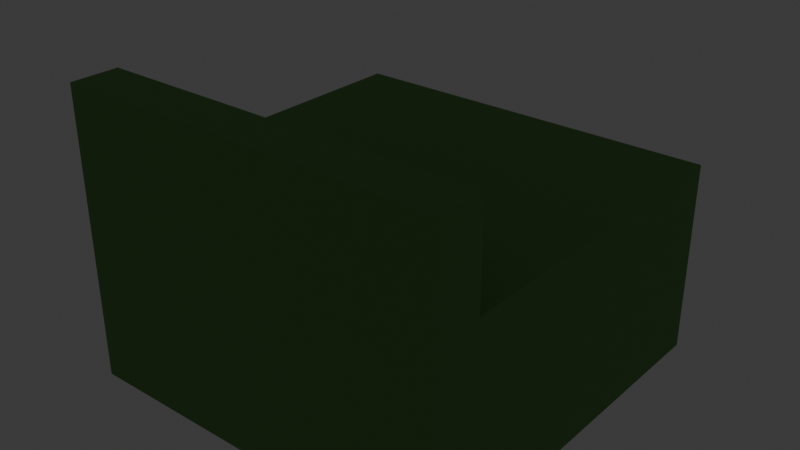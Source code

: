 # Source: source.blend  (saved by Blender 5.2.44; exported with 4.5.12 LTS)
import bpy
from mathutils import Matrix  # noqa: F401  (used for matrix-valued properties, if any)

bpy.ops.wm.read_factory_settings(use_empty=True)
scene = bpy.context.scene
scene.name = 'Scene'

# ---- collections
col_collection = bpy.data.collections.new('Collection'); scene.collection.children.link(col_collection)
col_terrain_grass_flat = bpy.data.collections.new('terrain-grass-flat'); scene.collection.children.link(col_terrain_grass_flat)
col_terrain_grass_block = bpy.data.collections.new('terrain-grass-block'); scene.collection.children.link(col_terrain_grass_block)
col_terrain_grass_edge = bpy.data.collections.new('terrain-grass-edge'); scene.collection.children.link(col_terrain_grass_edge)

# ---- materials (node trees are filled in below, after node groups)
mat_poly_surface = bpy.data.materials.new('poly.surface')
mat_poly_metal = bpy.data.materials.new('poly.metal')
mat_poly_glass = bpy.data.materials.new('poly.glass')
mat_poly_light = bpy.data.materials.new('poly.light')

# ---- material node trees
mat_poly_surface.use_nodes = True; mat_poly_surface.node_tree.nodes.clear()
_N = mat_poly_surface.node_tree.nodes; _L = mat_poly_surface.node_tree.links
n0 = _N.new('ShaderNodeBsdfPrincipled'); n0.name = 'Principled BSDF'; n0.location = (-200, 100)
n0.inputs[2].default_value = 0.8
n0.inputs[10].default_value = 0.005
n1 = _N.new('ShaderNodeOutputMaterial'); n1.name = 'Material Output'; n1.location = (200, 100)
n2 = _N.new('ShaderNodeVertexColor'); n2.name = 'Palette'; n2.location = (0, 0)
n2.layer_name = 'Color'
_L.new(n0.outputs[0], n1.inputs[0])
_L.new(n2.outputs[0], n0.inputs[0])
n1.is_active_output = True
mat_poly_metal.use_nodes = True; mat_poly_metal.node_tree.nodes.clear()
_N = mat_poly_metal.node_tree.nodes; _L = mat_poly_metal.node_tree.links
n0 = _N.new('ShaderNodeBsdfPrincipled'); n0.name = 'Principled BSDF'; n0.location = (-200, 100)
n0.inputs[1].default_value = 0.5
n0.inputs[2].default_value = 0.4
n0.inputs[10].default_value = 0.005
n1 = _N.new('ShaderNodeOutputMaterial'); n1.name = 'Material Output'; n1.location = (200, 100)
n2 = _N.new('ShaderNodeVertexColor'); n2.name = 'Palette'; n2.location = (0, 0)
n2.layer_name = 'Color'
_L.new(n0.outputs[0], n1.inputs[0])
_L.new(n2.outputs[0], n0.inputs[0])
n1.is_active_output = True
mat_poly_glass.use_nodes = True; mat_poly_glass.node_tree.nodes.clear()
_N = mat_poly_glass.node_tree.nodes; _L = mat_poly_glass.node_tree.links
n0 = _N.new('ShaderNodeBsdfPrincipled'); n0.name = 'Principled BSDF'; n0.location = (-200, 100)
n0.inputs[1].default_value = 0.25
n0.inputs[2].default_value = 0.22
n0.inputs[10].default_value = 0.005
n1 = _N.new('ShaderNodeOutputMaterial'); n1.name = 'Material Output'; n1.location = (200, 100)
n2 = _N.new('ShaderNodeVertexColor'); n2.name = 'Palette'; n2.location = (0, 0)
n2.layer_name = 'Color'
_L.new(n0.outputs[0], n1.inputs[0])
_L.new(n2.outputs[0], n0.inputs[0])
n1.is_active_output = True
mat_poly_light.use_nodes = True; mat_poly_light.node_tree.nodes.clear()
_N = mat_poly_light.node_tree.nodes; _L = mat_poly_light.node_tree.links
n0 = _N.new('ShaderNodeBsdfPrincipled'); n0.name = 'Principled BSDF'; n0.location = (-200, 100)
n0.inputs[10].default_value = 0.005
n0.inputs[28].default_value = 1.5
n1 = _N.new('ShaderNodeOutputMaterial'); n1.name = 'Material Output'; n1.location = (200, 100)
n2 = _N.new('ShaderNodeVertexColor'); n2.name = 'Palette'; n2.location = (0, 0)
n2.layer_name = 'Color'
_L.new(n0.outputs[0], n1.inputs[0])
_L.new(n2.outputs[0], n0.inputs[0])
_L.new(n2.outputs[0], n0.inputs[27])
n1.is_active_output = True

# ---- world
world_world = bpy.data.worlds.new('World'); scene.world = world_world
world_world.use_nodes = True; world_world.node_tree.nodes.clear()
_N = world_world.node_tree.nodes; _L = world_world.node_tree.links
n0 = _N.new('ShaderNodeOutputWorld'); n0.name = 'World Output'; n0.location = (200, 100)
n1 = _N.new('ShaderNodeBackground'); n1.name = 'Background'; n1.location = (-200, 100)
n1.inputs[0].default_value = (0.05088, 0.05088, 0.05088, 1.0)
_L.new(n1.outputs[0], n0.inputs[0])
n0.is_active_output = True
world_world.color = (0.05088, 0.05088, 0.05088)
world_world.sun_shadow_jitter_overblur = 0.0

# ---- meshes
me_terrain_grass_edge__body = bpy.data.meshes.new('terrain-grass-edge__body')
me_terrain_grass_edge__body.from_pydata([(-1.0, 1.0, -1.0), (-1.0, -1.0, -1.0), (-1.0, 1.0, 0.0), (-1.0, -1.0, 0.0), (1.0, 1.0, -1.0), (1.0, -1.0, -1.0), (1.0, 1.0, 0.0), (1.0, -1.0, 0.0), (-1.0, -0.75, 0.0), (-1.0, -1.0, 0.0), (-1.0, -0.75, 0.5), (-1.0, -1.0, 0.5), (1.0, -0.75, 0.0), (1.0, -1.0, 0.0), (1.0, -0.75, 0.5), (1.0, -1.0, 0.5), (-0.8, -0.4, 0.0), (-0.73, -0.43, 0.12), (-0.68, -0.46, 0.0), (-0.45, -0.4, 0.0), (-0.38, -0.43, 0.12), (-0.33, -0.46, 0.0), (-0.1, -0.4, 0.0), (-0.03, -0.43, 0.12), (0.02, -0.46, 0.0), (0.25, -0.4, 0.0), (0.32, -0.43, 0.12), (0.37, -0.46, 0.0), (0.6, -0.4, 0.0), (0.67, -0.43, 0.12), (0.72, -0.46, 0.0)], [], [(0, 1, 3, 2), (2, 3, 7, 6), (6, 7, 5, 4), (4, 5, 1, 0), (2, 6, 4, 0), (7, 3, 1, 5), (8, 9, 11, 10), (10, 11, 15, 14), (14, 15, 13, 12), (12, 13, 9, 8), (10, 14, 12, 8), (15, 11, 9, 13), (16, 18, 17), (19, 20, 21), (22, 24, 23), (25, 27, 26), (28, 30, 29)])
_ca = me_terrain_grass_edge__body.color_attributes.new('Color', 'FLOAT_COLOR', 'CORNER')
_ca.data.foreach_set('color', [0.1413, 0.3278, 0.09084, 1.0, 0.1413, 0.3278, 0.09084, 1.0, 0.1413, 0.3278, 0.09084, 1.0, 0.1413, 0.3278, 0.09084, 1.0, 0.1413, 0.3278, 0.09084, 1.0, 0.1413, 0.3278, 0.09084, 1.0, 0.1413, 0.3278, 0.09084, 1.0, 0.1413, 0.3278, 0.09084, 1.0, 0.1413, 0.3278, 0.09084, 1.0, 0.1413, 0.3278, 0.09084, 1.0, 0.1413, 0.3278, 0.09084, 1.0, 0.1413, 0.3278, 0.09084, 1.0, 0.1413, 0.3278, 0.09084, 1.0, 0.1413, 0.3278, 0.09084, 1.0, 0.1413, 0.3278, 0.09084, 1.0, 0.1413, 0.3278, 0.09084, 1.0, 0.1413, 0.3278, 0.09084, 1.0, 0.1413, 0.3278, 0.09084, 1.0, 0.1413, 0.3278, 0.09084, 1.0, 0.1413, 0.3278, 0.09084, 1.0, 0.1413, 0.3278, 0.09084, 1.0, 0.1413, 0.3278, 0.09084, 1.0, 0.1413, 0.3278, 0.09084, 1.0, 0.1413, 0.3278, 0.09084, 1.0, 0.1413, 0.3278, 0.09084, 1.0, 0.1413, 0.3278, 0.09084, 1.0, 0.1413, 0.3278, 0.09084, 1.0, 0.1413, 0.3278, 0.09084, 1.0, 0.1413, 0.3278, 0.09084, 1.0, 0.1413, 0.3278, 0.09084, 1.0, 0.1413, 0.3278, 0.09084, 1.0, 0.1413, 0.3278, 0.09084, 1.0, 0.1413, 0.3278, 0.09084, 1.0, 0.1413, 0.3278, 0.09084, 1.0, 0.1413, 0.3278, 0.09084, 1.0, 0.1413, 0.3278, 0.09084, 1.0, 0.1413, 0.3278, 0.09084, 1.0, 0.1413, 0.3278, 0.09084, 1.0, 0.1413, 0.3278, 0.09084, 1.0, 0.1413, 0.3278, 0.09084, 1.0, 0.1413, 0.3278, 0.09084, 1.0, 0.1413, 0.3278, 0.09084, 1.0, 0.1413, 0.3278, 0.09084, 1.0, 0.1413, 0.3278, 0.09084, 1.0, 0.1413, 0.3278, 0.09084, 1.0, 0.1413, 0.3278, 0.09084, 1.0, 0.1413, 0.3278, 0.09084, 1.0, 0.1413, 0.3278, 0.09084, 1.0, 0.305, 0.4851, 0.1441, 1.0, 0.305, 0.4851, 0.1441, 1.0, 0.305, 0.4851, 0.1441, 1.0, 0.305, 0.4851, 0.1441, 1.0, 0.305, 0.4851, 0.1441, 1.0, 0.305, 0.4851, 0.1441, 1.0, 0.305, 0.4851, 0.1441, 1.0, 0.305, 0.4851, 0.1441, 1.0, 0.305, 0.4851, 0.1441, 1.0, 0.305, 0.4851, 0.1441, 1.0, 0.305, 0.4851, 0.1441, 1.0, 0.305, 0.4851, 0.1441, 1.0, 0.305, 0.4851, 0.1441, 1.0, 0.305, 0.4851, 0.1441, 1.0, 0.305, 0.4851, 0.1441, 1.0])
me_terrain_grass_edge__body.materials.append(mat_poly_surface)
me_terrain_grass_edge__body.materials.append(mat_poly_metal)
me_terrain_grass_edge__body.materials.append(mat_poly_glass)
me_terrain_grass_edge__body.materials.append(mat_poly_light)
me_terrain_grass_edge__body.update()

# ---- objects
ob_terrain_grass_edge = bpy.data.objects.new('terrain-grass-edge', None)
ob_terrain_grass_edge__body = bpy.data.objects.new('terrain-grass-edge__body', me_terrain_grass_edge__body)

# ---- transforms, parenting, visibility, modifiers, constraints
ob_terrain_grass_edge.location = (0.0, 0.0, 0.0)
ob_terrain_grass_edge__body.parent = ob_terrain_grass_edge
ob_terrain_grass_edge__body.location = (0.0, 0.0, 0.0)

# ---- collection membership
col_terrain_grass_edge.objects.link(ob_terrain_grass_edge)
col_terrain_grass_edge.objects.link(ob_terrain_grass_edge__body)

# ---- scene / render settings (as saved in the file)
scene.frame_start = 1; scene.frame_end = 250; scene.frame_set(1)
scene.render.engine = 'BLENDER_EEVEE_NEXT'
scene.render.fps = 30
scene.render.bake_bias = 0.0
scene.render.bake_samples = 0
scene.render.compositor_device = 'GPU'
scene.eevee.use_volume_custom_range = False
scene.eevee.fast_gi_thickness_near = 0.1
scene.eevee.fast_gi_thickness_far = 0.0
scene.eevee.ray_tracing_options.screen_trace_thickness = 0.1
bpy.context.view_layer.update()

# ---- added for rendering (the .blend has no active camera): camera
cam_auto = bpy.data.cameras.new('AutoCamera')
cam_auto.lens = 50.0
cam_auto.sensor_width = 36.0
cam_auto.clip_end = 1000.0
ob_auto_camera = bpy.data.objects.new('AutoCamera', cam_auto)
scene.collection.objects.link(ob_auto_camera)
ob_auto_camera.location = (2.96216, -3.5546, 2.11973)
ob_auto_camera.rotation_euler = (1.09748, -7.21219e-08, 0.694738)
scene.camera = ob_auto_camera
bpy.context.view_layer.update()
